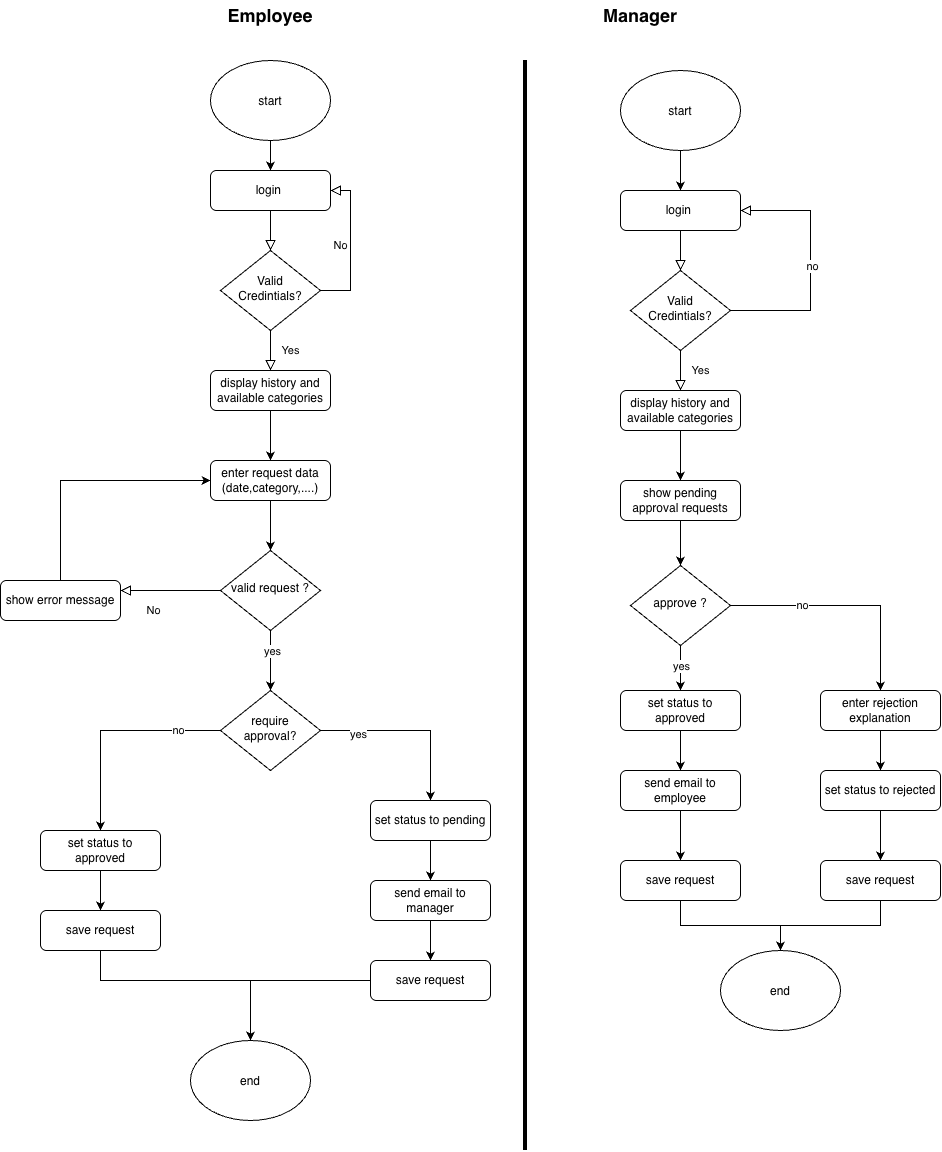

The diagram above was exported from draw.io. Its source (the exported page's mxGraphModel, read from the mxfile embedded in the PNG):
<mxGraphModel dx="1176" dy="1951" grid="1" gridSize="10" guides="1" tooltips="1" connect="1" arrows="1" fold="1" page="1" pageScale="1" pageWidth="827" pageHeight="1169" math="0" shadow="0">
  <root>
    <mxCell id="WIyWlLk6GJQsqaUBKTNV-0" />
    <mxCell id="WIyWlLk6GJQsqaUBKTNV-1" parent="WIyWlLk6GJQsqaUBKTNV-0" />
    <mxCell id="WIyWlLk6GJQsqaUBKTNV-2" edge="1" parent="WIyWlLk6GJQsqaUBKTNV-1" source="WIyWlLk6GJQsqaUBKTNV-3" style="rounded=0;html=1;jettySize=auto;orthogonalLoop=1;fontSize=11;endArrow=block;endFill=0;endSize=8;strokeWidth=1;shadow=0;labelBackgroundColor=none;edgeStyle=orthogonalEdgeStyle;" target="WIyWlLk6GJQsqaUBKTNV-6" value="">
      <mxGeometry relative="1" as="geometry" />
    </mxCell>
    <mxCell id="WIyWlLk6GJQsqaUBKTNV-3" parent="WIyWlLk6GJQsqaUBKTNV-1" style="rounded=1;whiteSpace=wrap;html=1;fontSize=12;glass=0;strokeWidth=1;shadow=0;" value="login&amp;nbsp;" vertex="1">
      <mxGeometry height="40" width="120" x="330" y="120" as="geometry" />
    </mxCell>
    <mxCell id="WIyWlLk6GJQsqaUBKTNV-4" edge="1" parent="WIyWlLk6GJQsqaUBKTNV-1" source="WIyWlLk6GJQsqaUBKTNV-6" style="rounded=0;html=1;jettySize=auto;orthogonalLoop=1;fontSize=11;endArrow=block;endFill=0;endSize=8;strokeWidth=1;shadow=0;labelBackgroundColor=none;edgeStyle=orthogonalEdgeStyle;entryX=0.5;entryY=0;entryDx=0;entryDy=0;" target="WIyWlLk6GJQsqaUBKTNV-12" value="Yes">
      <mxGeometry relative="1" y="20" as="geometry">
        <mxPoint as="offset" />
      </mxGeometry>
    </mxCell>
    <mxCell id="WIyWlLk6GJQsqaUBKTNV-5" edge="1" parent="WIyWlLk6GJQsqaUBKTNV-1" source="WIyWlLk6GJQsqaUBKTNV-6" style="edgeStyle=orthogonalEdgeStyle;rounded=0;html=1;jettySize=auto;orthogonalLoop=1;fontSize=11;endArrow=block;endFill=0;endSize=8;strokeWidth=1;shadow=0;labelBackgroundColor=none;entryX=1;entryY=0.5;entryDx=0;entryDy=0;exitX=1;exitY=0.5;exitDx=0;exitDy=0;" target="WIyWlLk6GJQsqaUBKTNV-3" value="No">
      <mxGeometry relative="1" y="10" as="geometry">
        <mxPoint as="offset" />
        <Array as="points">
          <mxPoint x="470" y="240" />
          <mxPoint x="470" y="140" />
        </Array>
      </mxGeometry>
    </mxCell>
    <mxCell id="WIyWlLk6GJQsqaUBKTNV-6" parent="WIyWlLk6GJQsqaUBKTNV-1" style="rhombus;whiteSpace=wrap;html=1;shadow=0;fontFamily=Helvetica;fontSize=12;align=center;strokeWidth=1;spacing=6;spacingTop=-4;" value="Valid Credintials?" vertex="1">
      <mxGeometry height="80" width="100" x="340" y="200" as="geometry" />
    </mxCell>
    <mxCell id="WIyWlLk6GJQsqaUBKTNV-8" edge="1" parent="WIyWlLk6GJQsqaUBKTNV-1" source="WIyWlLk6GJQsqaUBKTNV-10" style="rounded=0;html=1;jettySize=auto;orthogonalLoop=1;fontSize=11;endArrow=block;endFill=0;endSize=8;strokeWidth=1;shadow=0;labelBackgroundColor=none;edgeStyle=orthogonalEdgeStyle;" target="WIyWlLk6GJQsqaUBKTNV-11" value="No">
      <mxGeometry relative="1" x="0.3333" y="20" as="geometry">
        <mxPoint as="offset" />
        <Array as="points">
          <mxPoint x="190" y="560" />
          <mxPoint x="190" y="560" />
        </Array>
      </mxGeometry>
    </mxCell>
    <mxCell id="pkTRm1GZXS9YW71ST1e3-8" edge="1" parent="WIyWlLk6GJQsqaUBKTNV-1" source="WIyWlLk6GJQsqaUBKTNV-10" style="edgeStyle=orthogonalEdgeStyle;rounded=0;orthogonalLoop=1;jettySize=auto;html=1;entryX=0.5;entryY=0;entryDx=0;entryDy=0;" target="pkTRm1GZXS9YW71ST1e3-7">
      <mxGeometry relative="1" as="geometry" />
    </mxCell>
    <mxCell id="pkTRm1GZXS9YW71ST1e3-10" connectable="0" parent="pkTRm1GZXS9YW71ST1e3-8" style="edgeLabel;html=1;align=center;verticalAlign=middle;resizable=0;points=[];" value="yes" vertex="1">
      <mxGeometry relative="1" x="-0.3333" y="1" as="geometry">
        <mxPoint as="offset" />
      </mxGeometry>
    </mxCell>
    <mxCell id="WIyWlLk6GJQsqaUBKTNV-10" parent="WIyWlLk6GJQsqaUBKTNV-1" style="rhombus;whiteSpace=wrap;html=1;shadow=0;fontFamily=Helvetica;fontSize=12;align=center;strokeWidth=1;spacing=6;spacingTop=-4;" value="valid request ?" vertex="1">
      <mxGeometry height="80" width="100" x="340" y="500" as="geometry" />
    </mxCell>
    <mxCell id="pkTRm1GZXS9YW71ST1e3-5" edge="1" parent="WIyWlLk6GJQsqaUBKTNV-1" source="WIyWlLk6GJQsqaUBKTNV-11" style="edgeStyle=orthogonalEdgeStyle;rounded=0;orthogonalLoop=1;jettySize=auto;html=1;entryX=0;entryY=0.5;entryDx=0;entryDy=0;exitX=0.5;exitY=0;exitDx=0;exitDy=0;" target="pkTRm1GZXS9YW71ST1e3-2">
      <mxGeometry relative="1" as="geometry" />
    </mxCell>
    <mxCell id="WIyWlLk6GJQsqaUBKTNV-11" parent="WIyWlLk6GJQsqaUBKTNV-1" style="rounded=1;whiteSpace=wrap;html=1;fontSize=12;glass=0;strokeWidth=1;shadow=0;" value="show error message" vertex="1">
      <mxGeometry height="40" width="120" x="120" y="530" as="geometry" />
    </mxCell>
    <mxCell id="pkTRm1GZXS9YW71ST1e3-3" edge="1" parent="WIyWlLk6GJQsqaUBKTNV-1" source="WIyWlLk6GJQsqaUBKTNV-12" style="edgeStyle=orthogonalEdgeStyle;rounded=0;orthogonalLoop=1;jettySize=auto;html=1;entryX=0.5;entryY=0;entryDx=0;entryDy=0;" target="pkTRm1GZXS9YW71ST1e3-2">
      <mxGeometry relative="1" as="geometry" />
    </mxCell>
    <mxCell id="WIyWlLk6GJQsqaUBKTNV-12" parent="WIyWlLk6GJQsqaUBKTNV-1" style="rounded=1;whiteSpace=wrap;html=1;fontSize=12;glass=0;strokeWidth=1;shadow=0;" value="display history and available categories" vertex="1">
      <mxGeometry height="40" width="120" x="330" y="320" as="geometry" />
    </mxCell>
    <mxCell id="pkTRm1GZXS9YW71ST1e3-1" edge="1" parent="WIyWlLk6GJQsqaUBKTNV-1" source="pkTRm1GZXS9YW71ST1e3-0" style="edgeStyle=orthogonalEdgeStyle;rounded=0;orthogonalLoop=1;jettySize=auto;html=1;entryX=0.5;entryY=0;entryDx=0;entryDy=0;" target="WIyWlLk6GJQsqaUBKTNV-3">
      <mxGeometry relative="1" as="geometry" />
    </mxCell>
    <mxCell id="pkTRm1GZXS9YW71ST1e3-0" parent="WIyWlLk6GJQsqaUBKTNV-1" style="ellipse;whiteSpace=wrap;html=1;shapeInside=1;" value="start" vertex="1">
      <mxGeometry height="80" width="120" x="330" y="10" as="geometry" />
    </mxCell>
    <mxCell id="pkTRm1GZXS9YW71ST1e3-4" edge="1" parent="WIyWlLk6GJQsqaUBKTNV-1" source="pkTRm1GZXS9YW71ST1e3-2" style="edgeStyle=orthogonalEdgeStyle;rounded=0;orthogonalLoop=1;jettySize=auto;html=1;entryX=0.5;entryY=0;entryDx=0;entryDy=0;" target="WIyWlLk6GJQsqaUBKTNV-10">
      <mxGeometry relative="1" as="geometry" />
    </mxCell>
    <mxCell id="pkTRm1GZXS9YW71ST1e3-2" parent="WIyWlLk6GJQsqaUBKTNV-1" style="rounded=1;whiteSpace=wrap;html=1;fontSize=12;glass=0;strokeWidth=1;shadow=0;" value="enter request data (date,category,....)" vertex="1">
      <mxGeometry height="40" width="120" x="330" y="410" as="geometry" />
    </mxCell>
    <mxCell id="pkTRm1GZXS9YW71ST1e3-14" edge="1" parent="WIyWlLk6GJQsqaUBKTNV-1" source="pkTRm1GZXS9YW71ST1e3-6" style="edgeStyle=orthogonalEdgeStyle;rounded=0;orthogonalLoop=1;jettySize=auto;html=1;entryX=0.5;entryY=0;entryDx=0;entryDy=0;" target="pkTRm1GZXS9YW71ST1e3-13">
      <mxGeometry relative="1" as="geometry" />
    </mxCell>
    <mxCell id="pkTRm1GZXS9YW71ST1e3-6" parent="WIyWlLk6GJQsqaUBKTNV-1" style="rounded=1;whiteSpace=wrap;html=1;fontSize=12;glass=0;strokeWidth=1;shadow=0;" value="set status to approved" vertex="1">
      <mxGeometry height="40" width="120" x="160" y="780" as="geometry" />
    </mxCell>
    <mxCell id="pkTRm1GZXS9YW71ST1e3-11" edge="1" parent="WIyWlLk6GJQsqaUBKTNV-1" source="pkTRm1GZXS9YW71ST1e3-7" style="edgeStyle=orthogonalEdgeStyle;rounded=0;orthogonalLoop=1;jettySize=auto;html=1;entryX=0.5;entryY=0;entryDx=0;entryDy=0;" target="pkTRm1GZXS9YW71ST1e3-6">
      <mxGeometry relative="1" as="geometry" />
    </mxCell>
    <mxCell id="pkTRm1GZXS9YW71ST1e3-12" connectable="0" parent="pkTRm1GZXS9YW71ST1e3-11" style="edgeLabel;html=1;align=center;verticalAlign=middle;resizable=0;points=[];" value="no" vertex="1">
      <mxGeometry relative="1" x="-0.6091" y="-1" as="geometry">
        <mxPoint as="offset" />
      </mxGeometry>
    </mxCell>
    <mxCell id="pkTRm1GZXS9YW71ST1e3-17" edge="1" parent="WIyWlLk6GJQsqaUBKTNV-1" source="pkTRm1GZXS9YW71ST1e3-7" style="edgeStyle=orthogonalEdgeStyle;rounded=0;orthogonalLoop=1;jettySize=auto;html=1;entryX=0.5;entryY=0;entryDx=0;entryDy=0;" target="pkTRm1GZXS9YW71ST1e3-15">
      <mxGeometry relative="1" as="geometry" />
    </mxCell>
    <mxCell id="pkTRm1GZXS9YW71ST1e3-18" connectable="0" parent="pkTRm1GZXS9YW71ST1e3-17" style="edgeLabel;html=1;align=center;verticalAlign=middle;resizable=0;points=[];" value="yes" vertex="1">
      <mxGeometry relative="1" x="-0.5905" y="-2" as="geometry">
        <mxPoint y="1" as="offset" />
      </mxGeometry>
    </mxCell>
    <mxCell id="pkTRm1GZXS9YW71ST1e3-7" parent="WIyWlLk6GJQsqaUBKTNV-1" style="rhombus;whiteSpace=wrap;html=1;shadow=0;fontFamily=Helvetica;fontSize=12;align=center;strokeWidth=1;spacing=6;spacingTop=-4;" value="require approval?" vertex="1">
      <mxGeometry height="80" width="100" x="340" y="640" as="geometry" />
    </mxCell>
    <mxCell id="pkTRm1GZXS9YW71ST1e3-22" edge="1" parent="WIyWlLk6GJQsqaUBKTNV-1" source="pkTRm1GZXS9YW71ST1e3-13" style="edgeStyle=orthogonalEdgeStyle;rounded=0;orthogonalLoop=1;jettySize=auto;html=1;entryX=0.5;entryY=0;entryDx=0;entryDy=0;exitX=0.5;exitY=1;exitDx=0;exitDy=0;" target="pkTRm1GZXS9YW71ST1e3-21">
      <mxGeometry relative="1" as="geometry">
        <Array as="points">
          <mxPoint x="220" y="930" />
          <mxPoint x="370" y="930" />
        </Array>
      </mxGeometry>
    </mxCell>
    <mxCell id="pkTRm1GZXS9YW71ST1e3-13" parent="WIyWlLk6GJQsqaUBKTNV-1" style="rounded=1;whiteSpace=wrap;html=1;fontSize=12;glass=0;strokeWidth=1;shadow=0;" value="save request" vertex="1">
      <mxGeometry height="40" width="120" x="160" y="860" as="geometry" />
    </mxCell>
    <mxCell id="pkTRm1GZXS9YW71ST1e3-42" edge="1" parent="WIyWlLk6GJQsqaUBKTNV-1" source="pkTRm1GZXS9YW71ST1e3-15" style="edgeStyle=orthogonalEdgeStyle;rounded=0;orthogonalLoop=1;jettySize=auto;html=1;entryX=0.5;entryY=0;entryDx=0;entryDy=0;" target="pkTRm1GZXS9YW71ST1e3-16">
      <mxGeometry relative="1" as="geometry" />
    </mxCell>
    <mxCell id="pkTRm1GZXS9YW71ST1e3-15" parent="WIyWlLk6GJQsqaUBKTNV-1" style="rounded=1;whiteSpace=wrap;html=1;fontSize=12;glass=0;strokeWidth=1;shadow=0;" value="set status to pending" vertex="1">
      <mxGeometry height="40" width="120" x="490" y="750" as="geometry" />
    </mxCell>
    <mxCell id="pkTRm1GZXS9YW71ST1e3-20" edge="1" parent="WIyWlLk6GJQsqaUBKTNV-1" source="pkTRm1GZXS9YW71ST1e3-16" style="edgeStyle=orthogonalEdgeStyle;rounded=0;orthogonalLoop=1;jettySize=auto;html=1;entryX=0.5;entryY=0;entryDx=0;entryDy=0;" target="pkTRm1GZXS9YW71ST1e3-19">
      <mxGeometry relative="1" as="geometry" />
    </mxCell>
    <mxCell id="pkTRm1GZXS9YW71ST1e3-16" parent="WIyWlLk6GJQsqaUBKTNV-1" style="rounded=1;whiteSpace=wrap;html=1;fontSize=12;glass=0;strokeWidth=1;shadow=0;" value="send email to manager" vertex="1">
      <mxGeometry height="40" width="120" x="490" y="830" as="geometry" />
    </mxCell>
    <mxCell id="pkTRm1GZXS9YW71ST1e3-23" edge="1" parent="WIyWlLk6GJQsqaUBKTNV-1" source="pkTRm1GZXS9YW71ST1e3-19" style="edgeStyle=orthogonalEdgeStyle;rounded=0;orthogonalLoop=1;jettySize=auto;html=1;entryX=0.5;entryY=0;entryDx=0;entryDy=0;" target="pkTRm1GZXS9YW71ST1e3-21">
      <mxGeometry relative="1" as="geometry" />
    </mxCell>
    <mxCell id="pkTRm1GZXS9YW71ST1e3-19" parent="WIyWlLk6GJQsqaUBKTNV-1" style="rounded=1;whiteSpace=wrap;html=1;fontSize=12;glass=0;strokeWidth=1;shadow=0;" value="save request" vertex="1">
      <mxGeometry height="40" width="120" x="490" y="910" as="geometry" />
    </mxCell>
    <mxCell id="pkTRm1GZXS9YW71ST1e3-21" parent="WIyWlLk6GJQsqaUBKTNV-1" style="ellipse;whiteSpace=wrap;html=1;shapeInside=1;" value="end" vertex="1">
      <mxGeometry height="80" width="120" x="310" y="990" as="geometry" />
    </mxCell>
    <mxCell id="pkTRm1GZXS9YW71ST1e3-24" parent="WIyWlLk6GJQsqaUBKTNV-1" style="line;strokeWidth=4;direction=south;html=1;perimeter=backbonePerimeter;points=[];outlineConnect=0;" value="" vertex="1">
      <mxGeometry height="1090" width="10" x="640" y="10" as="geometry" />
    </mxCell>
    <mxCell id="pkTRm1GZXS9YW71ST1e3-25" parent="WIyWlLk6GJQsqaUBKTNV-1" style="text;html=1;whiteSpace=wrap;strokeColor=none;fillColor=none;align=center;verticalAlign=middle;rounded=0;" value="&lt;b&gt;&lt;font style=&quot;font-size: 18px;&quot;&gt;Employee&lt;/font&gt;&lt;/b&gt;" vertex="1">
      <mxGeometry height="30" width="60" x="360" y="-50" as="geometry" />
    </mxCell>
    <mxCell id="pkTRm1GZXS9YW71ST1e3-26" parent="WIyWlLk6GJQsqaUBKTNV-1" style="text;html=1;whiteSpace=wrap;strokeColor=none;fillColor=none;align=center;verticalAlign=middle;rounded=0;" value="&lt;b&gt;&lt;font style=&quot;font-size: 18px;&quot;&gt;Manager&lt;/font&gt;&lt;/b&gt;" vertex="1">
      <mxGeometry height="30" width="60" x="730" y="-50" as="geometry" />
    </mxCell>
    <mxCell id="pkTRm1GZXS9YW71ST1e3-28" edge="1" parent="WIyWlLk6GJQsqaUBKTNV-1" source="pkTRm1GZXS9YW71ST1e3-29" style="rounded=0;html=1;jettySize=auto;orthogonalLoop=1;fontSize=11;endArrow=block;endFill=0;endSize=8;strokeWidth=1;shadow=0;labelBackgroundColor=none;edgeStyle=orthogonalEdgeStyle;" target="pkTRm1GZXS9YW71ST1e3-32" value="">
      <mxGeometry relative="1" as="geometry" />
    </mxCell>
    <mxCell id="pkTRm1GZXS9YW71ST1e3-29" parent="WIyWlLk6GJQsqaUBKTNV-1" style="rounded=1;whiteSpace=wrap;html=1;fontSize=12;glass=0;strokeWidth=1;shadow=0;" value="login&amp;nbsp;" vertex="1">
      <mxGeometry height="40" width="120" x="740" y="140" as="geometry" />
    </mxCell>
    <mxCell id="pkTRm1GZXS9YW71ST1e3-30" edge="1" parent="WIyWlLk6GJQsqaUBKTNV-1" source="pkTRm1GZXS9YW71ST1e3-32" style="rounded=0;html=1;jettySize=auto;orthogonalLoop=1;fontSize=11;endArrow=block;endFill=0;endSize=8;strokeWidth=1;shadow=0;labelBackgroundColor=none;edgeStyle=orthogonalEdgeStyle;entryX=0.5;entryY=0;entryDx=0;entryDy=0;" target="pkTRm1GZXS9YW71ST1e3-34" value="Yes">
      <mxGeometry relative="1" y="20" as="geometry">
        <mxPoint as="offset" />
      </mxGeometry>
    </mxCell>
    <mxCell id="pkTRm1GZXS9YW71ST1e3-31" edge="1" parent="WIyWlLk6GJQsqaUBKTNV-1" source="pkTRm1GZXS9YW71ST1e3-32" style="edgeStyle=orthogonalEdgeStyle;rounded=0;html=1;jettySize=auto;orthogonalLoop=1;fontSize=11;endArrow=block;endFill=0;endSize=8;strokeWidth=1;shadow=0;labelBackgroundColor=none;entryX=1;entryY=0.5;entryDx=0;entryDy=0;exitX=1;exitY=0.5;exitDx=0;exitDy=0;" target="pkTRm1GZXS9YW71ST1e3-29" value="">
      <mxGeometry relative="1" x="0.4" y="10" as="geometry">
        <mxPoint as="offset" />
        <Array as="points">
          <mxPoint x="930" y="260" />
          <mxPoint x="930" y="160" />
        </Array>
      </mxGeometry>
    </mxCell>
    <mxCell id="pkTRm1GZXS9YW71ST1e3-38" connectable="0" parent="pkTRm1GZXS9YW71ST1e3-31" style="edgeLabel;html=1;align=center;verticalAlign=middle;resizable=0;points=[];" value="no" vertex="1">
      <mxGeometry relative="1" x="0.004" y="-1" as="geometry">
        <mxPoint y="1" as="offset" />
      </mxGeometry>
    </mxCell>
    <mxCell id="pkTRm1GZXS9YW71ST1e3-32" parent="WIyWlLk6GJQsqaUBKTNV-1" style="rhombus;whiteSpace=wrap;html=1;shadow=0;fontFamily=Helvetica;fontSize=12;align=center;strokeWidth=1;spacing=6;spacingTop=-4;" value="Valid Credintials?" vertex="1">
      <mxGeometry height="80" width="100" x="750" y="220" as="geometry" />
    </mxCell>
    <mxCell id="pkTRm1GZXS9YW71ST1e3-33" edge="1" parent="WIyWlLk6GJQsqaUBKTNV-1" source="pkTRm1GZXS9YW71ST1e3-34" style="edgeStyle=orthogonalEdgeStyle;rounded=0;orthogonalLoop=1;jettySize=auto;html=1;entryX=0.5;entryY=0;entryDx=0;entryDy=0;">
      <mxGeometry relative="1" as="geometry">
        <mxPoint x="800" y="430" as="targetPoint" />
      </mxGeometry>
    </mxCell>
    <mxCell id="pkTRm1GZXS9YW71ST1e3-34" parent="WIyWlLk6GJQsqaUBKTNV-1" style="rounded=1;whiteSpace=wrap;html=1;fontSize=12;glass=0;strokeWidth=1;shadow=0;" value="display history and available categories" vertex="1">
      <mxGeometry height="40" width="120" x="740" y="340" as="geometry" />
    </mxCell>
    <mxCell id="pkTRm1GZXS9YW71ST1e3-35" edge="1" parent="WIyWlLk6GJQsqaUBKTNV-1" source="pkTRm1GZXS9YW71ST1e3-37" style="edgeStyle=orthogonalEdgeStyle;rounded=0;orthogonalLoop=1;jettySize=auto;html=1;entryX=0.5;entryY=0;entryDx=0;entryDy=0;exitX=0.5;exitY=1;exitDx=0;exitDy=0;" target="pkTRm1GZXS9YW71ST1e3-29">
      <mxGeometry relative="1" as="geometry">
        <mxPoint x="800" y="110" as="sourcePoint" />
      </mxGeometry>
    </mxCell>
    <mxCell id="pkTRm1GZXS9YW71ST1e3-37" parent="WIyWlLk6GJQsqaUBKTNV-1" style="ellipse;whiteSpace=wrap;html=1;shapeInside=1;" value="start" vertex="1">
      <mxGeometry height="80" width="120" x="740" y="20" as="geometry" />
    </mxCell>
    <mxCell id="pkTRm1GZXS9YW71ST1e3-41" edge="1" parent="WIyWlLk6GJQsqaUBKTNV-1" source="pkTRm1GZXS9YW71ST1e3-39" style="edgeStyle=orthogonalEdgeStyle;rounded=0;orthogonalLoop=1;jettySize=auto;html=1;entryX=0.5;entryY=0;entryDx=0;entryDy=0;" target="pkTRm1GZXS9YW71ST1e3-40">
      <mxGeometry relative="1" as="geometry" />
    </mxCell>
    <mxCell id="pkTRm1GZXS9YW71ST1e3-39" parent="WIyWlLk6GJQsqaUBKTNV-1" style="rounded=1;whiteSpace=wrap;html=1;fontSize=12;glass=0;strokeWidth=1;shadow=0;" value="show pending approval requests" vertex="1">
      <mxGeometry height="40" width="120" x="740" y="430" as="geometry" />
    </mxCell>
    <mxCell id="pkTRm1GZXS9YW71ST1e3-48" edge="1" parent="WIyWlLk6GJQsqaUBKTNV-1" source="pkTRm1GZXS9YW71ST1e3-40" style="edgeStyle=orthogonalEdgeStyle;rounded=0;orthogonalLoop=1;jettySize=auto;html=1;entryX=0.5;entryY=0;entryDx=0;entryDy=0;" target="pkTRm1GZXS9YW71ST1e3-44">
      <mxGeometry relative="1" as="geometry" />
    </mxCell>
    <mxCell id="pkTRm1GZXS9YW71ST1e3-49" connectable="0" parent="pkTRm1GZXS9YW71ST1e3-48" style="edgeLabel;html=1;align=center;verticalAlign=middle;resizable=0;points=[];" value="yes" vertex="1">
      <mxGeometry relative="1" x="-0.1333" as="geometry">
        <mxPoint as="offset" />
      </mxGeometry>
    </mxCell>
    <mxCell id="pkTRm1GZXS9YW71ST1e3-55" edge="1" parent="WIyWlLk6GJQsqaUBKTNV-1" source="pkTRm1GZXS9YW71ST1e3-40" style="edgeStyle=orthogonalEdgeStyle;rounded=0;orthogonalLoop=1;jettySize=auto;html=1;entryX=0.5;entryY=0;entryDx=0;entryDy=0;" target="pkTRm1GZXS9YW71ST1e3-51">
      <mxGeometry relative="1" as="geometry" />
    </mxCell>
    <mxCell id="pkTRm1GZXS9YW71ST1e3-59" connectable="0" parent="pkTRm1GZXS9YW71ST1e3-55" style="edgeLabel;html=1;align=center;verticalAlign=middle;resizable=0;points=[];" value="no" vertex="1">
      <mxGeometry relative="1" x="-0.3957" y="2" as="geometry">
        <mxPoint y="1" as="offset" />
      </mxGeometry>
    </mxCell>
    <mxCell id="pkTRm1GZXS9YW71ST1e3-40" parent="WIyWlLk6GJQsqaUBKTNV-1" style="rhombus;whiteSpace=wrap;html=1;shadow=0;fontFamily=Helvetica;fontSize=12;align=center;strokeWidth=1;spacing=6;spacingTop=-4;" value="approve ?" vertex="1">
      <mxGeometry height="80" width="100" x="750" y="515" as="geometry" />
    </mxCell>
    <mxCell id="pkTRm1GZXS9YW71ST1e3-43" edge="1" parent="WIyWlLk6GJQsqaUBKTNV-1" source="pkTRm1GZXS9YW71ST1e3-44" style="edgeStyle=orthogonalEdgeStyle;rounded=0;orthogonalLoop=1;jettySize=auto;html=1;entryX=0.5;entryY=0;entryDx=0;entryDy=0;" target="pkTRm1GZXS9YW71ST1e3-46">
      <mxGeometry relative="1" as="geometry" />
    </mxCell>
    <mxCell id="pkTRm1GZXS9YW71ST1e3-44" parent="WIyWlLk6GJQsqaUBKTNV-1" style="rounded=1;whiteSpace=wrap;html=1;fontSize=12;glass=0;strokeWidth=1;shadow=0;" value="set status to approved" vertex="1">
      <mxGeometry height="40" width="120" x="740" y="640" as="geometry" />
    </mxCell>
    <mxCell id="pkTRm1GZXS9YW71ST1e3-45" edge="1" parent="WIyWlLk6GJQsqaUBKTNV-1" source="pkTRm1GZXS9YW71ST1e3-46" style="edgeStyle=orthogonalEdgeStyle;rounded=0;orthogonalLoop=1;jettySize=auto;html=1;entryX=0.5;entryY=0;entryDx=0;entryDy=0;" target="pkTRm1GZXS9YW71ST1e3-47">
      <mxGeometry relative="1" as="geometry" />
    </mxCell>
    <mxCell id="pkTRm1GZXS9YW71ST1e3-46" parent="WIyWlLk6GJQsqaUBKTNV-1" style="rounded=1;whiteSpace=wrap;html=1;fontSize=12;glass=0;strokeWidth=1;shadow=0;" value="send email to employee" vertex="1">
      <mxGeometry height="40" width="120" x="740" y="720" as="geometry" />
    </mxCell>
    <mxCell id="pkTRm1GZXS9YW71ST1e3-58" edge="1" parent="WIyWlLk6GJQsqaUBKTNV-1" source="pkTRm1GZXS9YW71ST1e3-47" style="edgeStyle=orthogonalEdgeStyle;rounded=0;orthogonalLoop=1;jettySize=auto;html=1;entryX=0.5;entryY=0;entryDx=0;entryDy=0;" target="pkTRm1GZXS9YW71ST1e3-56">
      <mxGeometry relative="1" as="geometry" />
    </mxCell>
    <mxCell id="pkTRm1GZXS9YW71ST1e3-47" parent="WIyWlLk6GJQsqaUBKTNV-1" style="rounded=1;whiteSpace=wrap;html=1;fontSize=12;glass=0;strokeWidth=1;shadow=0;" value="save request" vertex="1">
      <mxGeometry height="40" width="120" x="740" y="810" as="geometry" />
    </mxCell>
    <mxCell id="pkTRm1GZXS9YW71ST1e3-50" edge="1" parent="WIyWlLk6GJQsqaUBKTNV-1" source="pkTRm1GZXS9YW71ST1e3-51" style="edgeStyle=orthogonalEdgeStyle;rounded=0;orthogonalLoop=1;jettySize=auto;html=1;entryX=0.5;entryY=0;entryDx=0;entryDy=0;" target="pkTRm1GZXS9YW71ST1e3-53">
      <mxGeometry relative="1" as="geometry" />
    </mxCell>
    <mxCell id="pkTRm1GZXS9YW71ST1e3-51" parent="WIyWlLk6GJQsqaUBKTNV-1" style="rounded=1;whiteSpace=wrap;html=1;fontSize=12;glass=0;strokeWidth=1;shadow=0;" value="enter rejection explanation" vertex="1">
      <mxGeometry height="40" width="120" x="940" y="640" as="geometry" />
    </mxCell>
    <mxCell id="pkTRm1GZXS9YW71ST1e3-52" edge="1" parent="WIyWlLk6GJQsqaUBKTNV-1" source="pkTRm1GZXS9YW71ST1e3-53" style="edgeStyle=orthogonalEdgeStyle;rounded=0;orthogonalLoop=1;jettySize=auto;html=1;entryX=0.5;entryY=0;entryDx=0;entryDy=0;" target="pkTRm1GZXS9YW71ST1e3-54">
      <mxGeometry relative="1" as="geometry" />
    </mxCell>
    <mxCell id="pkTRm1GZXS9YW71ST1e3-53" parent="WIyWlLk6GJQsqaUBKTNV-1" style="rounded=1;whiteSpace=wrap;html=1;fontSize=12;glass=0;strokeWidth=1;shadow=0;" value="set status to rejected" vertex="1">
      <mxGeometry height="40" width="120" x="940" y="720" as="geometry" />
    </mxCell>
    <mxCell id="pkTRm1GZXS9YW71ST1e3-57" edge="1" parent="WIyWlLk6GJQsqaUBKTNV-1" source="pkTRm1GZXS9YW71ST1e3-54" style="edgeStyle=orthogonalEdgeStyle;rounded=0;orthogonalLoop=1;jettySize=auto;html=1;entryX=0.5;entryY=0;entryDx=0;entryDy=0;" target="pkTRm1GZXS9YW71ST1e3-56">
      <mxGeometry relative="1" as="geometry" />
    </mxCell>
    <mxCell id="pkTRm1GZXS9YW71ST1e3-54" parent="WIyWlLk6GJQsqaUBKTNV-1" style="rounded=1;whiteSpace=wrap;html=1;fontSize=12;glass=0;strokeWidth=1;shadow=0;" value="save request" vertex="1">
      <mxGeometry height="40" width="120" x="940" y="810" as="geometry" />
    </mxCell>
    <mxCell id="pkTRm1GZXS9YW71ST1e3-56" parent="WIyWlLk6GJQsqaUBKTNV-1" style="ellipse;whiteSpace=wrap;html=1;shapeInside=1;" value="end" vertex="1">
      <mxGeometry height="80" width="120" x="840" y="900" as="geometry" />
    </mxCell>
  </root>
</mxGraphModel>